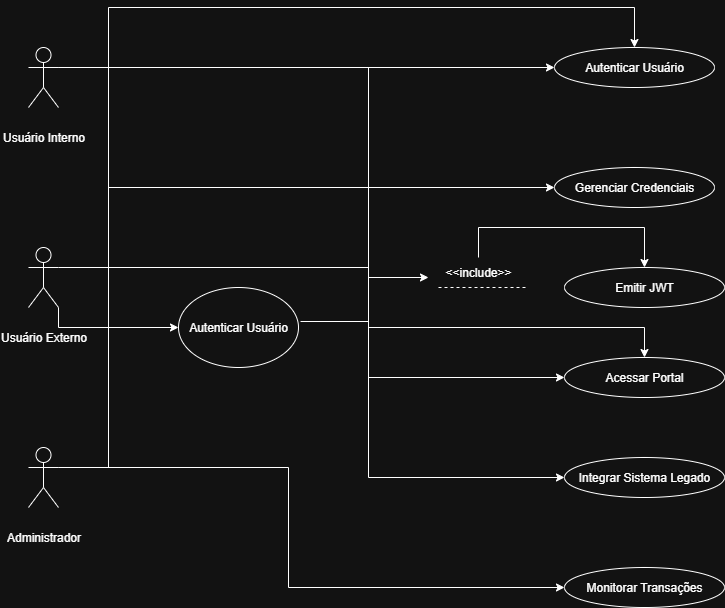

The diagram above was exported from draw.io. Its source (the exported page's mxGraphModel, read from the mxfile embedded in the PNG):
<mxGraphModel dx="1418" dy="786" grid="1" gridSize="10" guides="1" tooltips="1" connect="1" arrows="1" fold="1" page="1" pageScale="1" pageWidth="827" pageHeight="1169" math="0" shadow="0">
  <root>
    <mxCell id="0" />
    <mxCell id="1" parent="0" />
    <mxCell id="D-xgU4LTGPO3mSG0jfad-12" style="edgeStyle=orthogonalEdgeStyle;rounded=0;orthogonalLoop=1;jettySize=auto;html=1;entryX=0;entryY=0.5;entryDx=0;entryDy=0;exitX=1;exitY=0.3333333333333333;exitDx=0;exitDy=0;exitPerimeter=0;" parent="1" source="2" target="9" edge="1">
      <mxGeometry relative="1" as="geometry">
        <mxPoint x="350" y="400" as="targetPoint" />
        <Array as="points">
          <mxPoint x="440" y="120" />
          <mxPoint x="440" y="530" />
        </Array>
      </mxGeometry>
    </mxCell>
    <mxCell id="2" value="Usuário Interno" style="shape=umlActor;verticalLabelPosition=bottom;html=1;" parent="1" vertex="1">
      <mxGeometry x="100" y="100" width="30" height="60" as="geometry" />
    </mxCell>
    <mxCell id="3" value="Usuário Externo" style="shape=umlActor;verticalLabelPosition=bottom;html=1;" parent="1" vertex="1">
      <mxGeometry x="100" y="300" width="30" height="60" as="geometry" />
    </mxCell>
    <mxCell id="4" value="Administrador" style="shape=umlActor;verticalLabelPosition=bottom;html=1;" parent="1" vertex="1">
      <mxGeometry x="100" y="500" width="30" height="60" as="geometry" />
    </mxCell>
    <mxCell id="5" value="Autenticar Usuário" style="ellipse;whiteSpace=wrap;html=1;aspect=fixed;" parent="1" vertex="1">
      <mxGeometry x="626" y="100" width="160" height="40" as="geometry" />
    </mxCell>
    <mxCell id="6" value="Gerenciar Credenciais" style="ellipse;whiteSpace=wrap;html=1;aspect=fixed;" parent="1" vertex="1">
      <mxGeometry x="626" y="220" width="160" height="40" as="geometry" />
    </mxCell>
    <mxCell id="7" value="Emitir JWT" style="ellipse;whiteSpace=wrap;html=1;aspect=fixed;" parent="1" vertex="1">
      <mxGeometry x="636" y="320" width="160" height="40" as="geometry" />
    </mxCell>
    <mxCell id="8" value="Acessar Portal" style="ellipse;whiteSpace=wrap;html=1;aspect=fixed;" parent="1" vertex="1">
      <mxGeometry x="636" y="410" width="160" height="40" as="geometry" />
    </mxCell>
    <mxCell id="9" value="Integrar Sistema Legado" style="ellipse;whiteSpace=wrap;html=1;aspect=fixed;" parent="1" vertex="1">
      <mxGeometry x="636" y="510" width="160" height="40" as="geometry" />
    </mxCell>
    <mxCell id="10" value="Monitorar Transações" style="ellipse;whiteSpace=wrap;html=1;aspect=fixed;" parent="1" vertex="1">
      <mxGeometry x="636" y="620" width="160" height="40" as="geometry" />
    </mxCell>
    <mxCell id="D-xgU4LTGPO3mSG0jfad-13" value="" style="endArrow=classic;html=1;rounded=0;entryX=0;entryY=0.5;entryDx=0;entryDy=0;exitX=1;exitY=0.3333333333333333;exitDx=0;exitDy=0;exitPerimeter=0;" parent="1" source="2" target="8" edge="1">
      <mxGeometry width="50" height="50" relative="1" as="geometry">
        <mxPoint x="350" y="400" as="sourcePoint" />
        <mxPoint x="240" y="420" as="targetPoint" />
        <Array as="points">
          <mxPoint x="440" y="120" />
          <mxPoint x="440" y="430" />
        </Array>
      </mxGeometry>
    </mxCell>
    <mxCell id="D-xgU4LTGPO3mSG0jfad-15" value="" style="endArrow=classic;html=1;rounded=0;exitX=1;exitY=0.3333333333333333;exitDx=0;exitDy=0;exitPerimeter=0;entryX=0;entryY=0.5;entryDx=0;entryDy=0;" parent="1" source="2" target="5" edge="1">
      <mxGeometry width="50" height="50" relative="1" as="geometry">
        <mxPoint x="190" y="420" as="sourcePoint" />
        <mxPoint x="240" y="370" as="targetPoint" />
      </mxGeometry>
    </mxCell>
    <mxCell id="D-xgU4LTGPO3mSG0jfad-16" value="" style="endArrow=classic;html=1;rounded=0;entryX=0.5;entryY=0;entryDx=0;entryDy=0;" parent="1" target="5" edge="1">
      <mxGeometry width="50" height="50" relative="1" as="geometry">
        <mxPoint x="140" y="320" as="sourcePoint" />
        <mxPoint x="606" y="100" as="targetPoint" />
        <Array as="points">
          <mxPoint x="180" y="320" />
          <mxPoint x="180" y="120" />
          <mxPoint x="180" y="60" />
          <mxPoint x="706" y="60" />
        </Array>
      </mxGeometry>
    </mxCell>
    <mxCell id="D-xgU4LTGPO3mSG0jfad-17" value="" style="endArrow=classic;html=1;rounded=0;exitX=1;exitY=0.3333333333333333;exitDx=0;exitDy=0;exitPerimeter=0;entryX=0.5;entryY=0;entryDx=0;entryDy=0;" parent="1" source="3" target="8" edge="1">
      <mxGeometry width="50" height="50" relative="1" as="geometry">
        <mxPoint x="190" y="420" as="sourcePoint" />
        <mxPoint x="240" y="370" as="targetPoint" />
        <Array as="points">
          <mxPoint x="440" y="320" />
          <mxPoint x="440" y="380" />
          <mxPoint x="716" y="380" />
        </Array>
      </mxGeometry>
    </mxCell>
    <mxCell id="D-xgU4LTGPO3mSG0jfad-18" value="" style="endArrow=classic;html=1;rounded=0;exitX=1;exitY=0.3333333333333333;exitDx=0;exitDy=0;exitPerimeter=0;entryX=0;entryY=0.5;entryDx=0;entryDy=0;" parent="1" source="4" target="6" edge="1">
      <mxGeometry width="50" height="50" relative="1" as="geometry">
        <mxPoint x="190" y="420" as="sourcePoint" />
        <mxPoint x="240" y="370" as="targetPoint" />
        <Array as="points">
          <mxPoint x="180" y="520" />
          <mxPoint x="180" y="310" />
          <mxPoint x="180" y="240" />
        </Array>
      </mxGeometry>
    </mxCell>
    <mxCell id="D-xgU4LTGPO3mSG0jfad-20" value="" style="endArrow=classic;html=1;rounded=0;exitX=1;exitY=0.3333333333333333;exitDx=0;exitDy=0;exitPerimeter=0;entryX=0;entryY=0.5;entryDx=0;entryDy=0;" parent="1" source="4" target="10" edge="1">
      <mxGeometry width="50" height="50" relative="1" as="geometry">
        <mxPoint x="190" y="420" as="sourcePoint" />
        <mxPoint x="240" y="370" as="targetPoint" />
        <Array as="points">
          <mxPoint x="360" y="520" />
          <mxPoint x="360" y="640" />
        </Array>
      </mxGeometry>
    </mxCell>
    <mxCell id="vIZr6DLsyDZSpz4o3rFr-12" value="Autenticar Usuário" style="ellipse;whiteSpace=wrap;html=1;" parent="1" vertex="1">
      <mxGeometry x="250" y="340" width="120" height="80" as="geometry" />
    </mxCell>
    <mxCell id="vIZr6DLsyDZSpz4o3rFr-14" value="" style="endArrow=classic;html=1;rounded=0;exitX=1.017;exitY=0.425;exitDx=0;exitDy=0;exitPerimeter=0;entryX=0;entryY=0.5;entryDx=0;entryDy=0;" parent="1" source="vIZr6DLsyDZSpz4o3rFr-12" edge="1">
      <mxGeometry width="50" height="50" relative="1" as="geometry">
        <mxPoint x="390" y="670" as="sourcePoint" />
        <mxPoint x="500" y="330" as="targetPoint" />
        <Array as="points">
          <mxPoint x="440" y="374" />
          <mxPoint x="440" y="330" />
        </Array>
      </mxGeometry>
    </mxCell>
    <mxCell id="sBoDStPz2-FtuBZOayIt-10" value="&amp;lt;&amp;lt;include&amp;gt;&amp;gt;" style="text;strokeColor=none;align=center;fillColor=none;html=1;verticalAlign=middle;whiteSpace=wrap;rounded=0;" vertex="1" parent="1">
      <mxGeometry x="520" y="310" width="60" height="30" as="geometry" />
    </mxCell>
    <mxCell id="sBoDStPz2-FtuBZOayIt-11" value="" style="endArrow=none;dashed=1;html=1;rounded=0;" edge="1" parent="1">
      <mxGeometry width="50" height="50" relative="1" as="geometry">
        <mxPoint x="510" y="340" as="sourcePoint" />
        <mxPoint x="600" y="340" as="targetPoint" />
        <Array as="points">
          <mxPoint x="570" y="340" />
        </Array>
      </mxGeometry>
    </mxCell>
    <mxCell id="sBoDStPz2-FtuBZOayIt-13" value="" style="endArrow=classic;html=1;rounded=0;entryX=0.5;entryY=0;entryDx=0;entryDy=0;exitX=0.5;exitY=0;exitDx=0;exitDy=0;" edge="1" parent="1" source="sBoDStPz2-FtuBZOayIt-10" target="7">
      <mxGeometry width="50" height="50" relative="1" as="geometry">
        <mxPoint x="390" y="430" as="sourcePoint" />
        <mxPoint x="440" y="380" as="targetPoint" />
        <Array as="points">
          <mxPoint x="550" y="280" />
          <mxPoint x="716" y="280" />
        </Array>
      </mxGeometry>
    </mxCell>
    <mxCell id="sBoDStPz2-FtuBZOayIt-14" value="" style="endArrow=classic;html=1;rounded=0;exitX=1;exitY=1;exitDx=0;exitDy=0;exitPerimeter=0;" edge="1" parent="1" source="3">
      <mxGeometry width="50" height="50" relative="1" as="geometry">
        <mxPoint x="390" y="430" as="sourcePoint" />
        <mxPoint x="250" y="380" as="targetPoint" />
        <Array as="points">
          <mxPoint x="130" y="380" />
        </Array>
      </mxGeometry>
    </mxCell>
  </root>
</mxGraphModel>